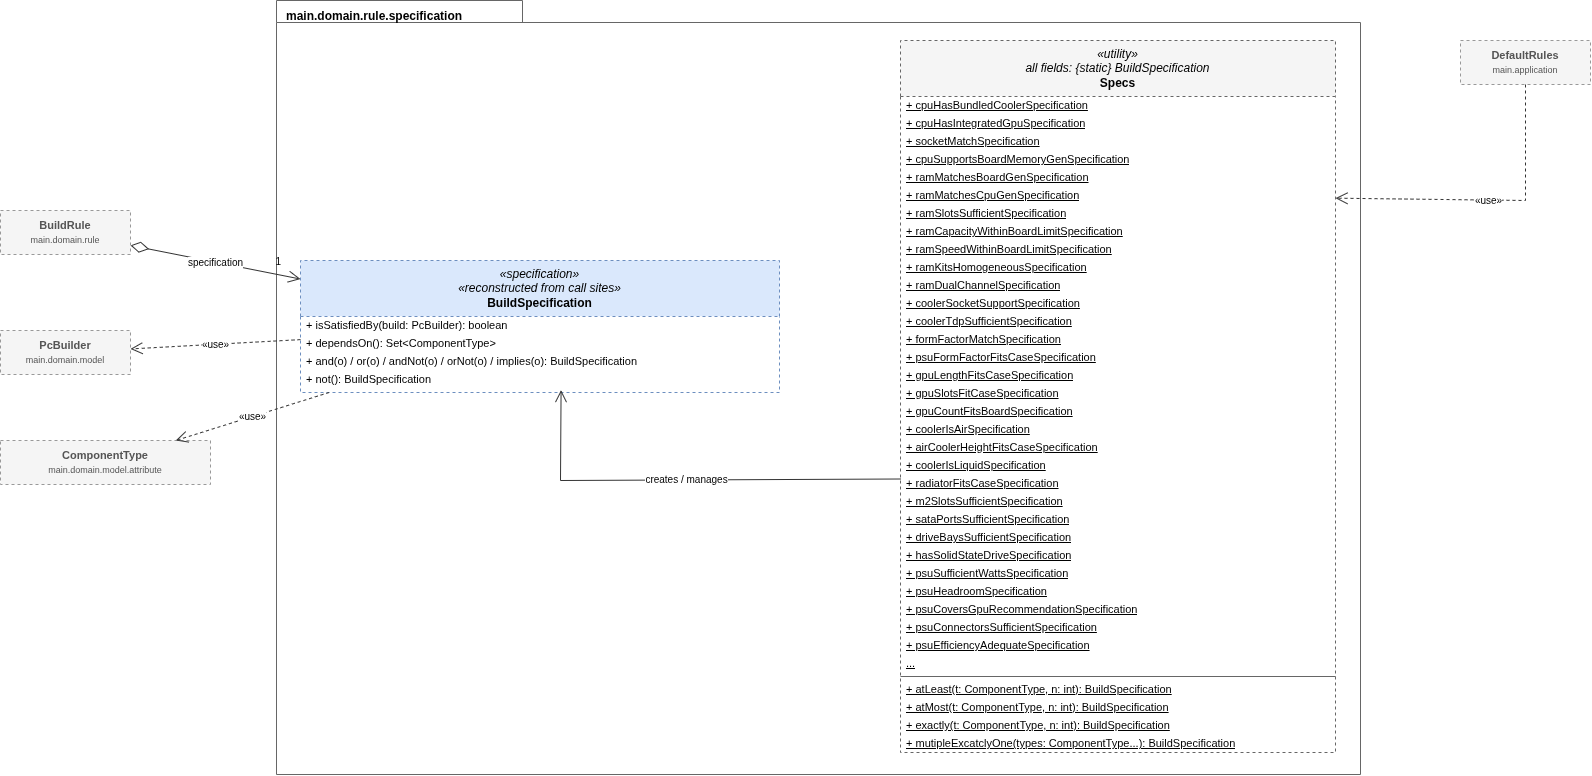

The diagram above was exported from draw.io. Its source (the exported page's mxGraphModel, read from the mxfile embedded in the PNG):
<mxGraphModel dx="1124" dy="717" grid="1" gridSize="10" guides="1" tooltips="1" connect="1" arrows="1" fold="1" page="1" pageScale="1" pageWidth="1690" pageHeight="1096" math="0" shadow="0">
  <root>
    <mxCell id="0" />
    <mxCell id="1" parent="0" />
    <mxCell id="p7-46" parent="1" style="shape=folder;fontStyle=1;tabWidth=246;tabHeight=22;tabPosition=left;html=1;whiteSpace=wrap;align=left;verticalAlign=top;spacingLeft=8;spacingTop=2;fillColor=none;strokeColor=#666666;fontSize=12;dashed=0;" value="main.domain.rule.specification" vertex="1">
      <mxGeometry height="774" width="1084" x="316" y="40" as="geometry" />
    </mxCell>
    <mxCell id="p7-3" parent="1" style="rounded=0;whiteSpace=wrap;html=1;dashed=1;fillColor=#F5F5F5;strokeColor=#999999;fontColor=#555555;fontSize=11;" value="&lt;b&gt;BuildRule&lt;/b&gt;&lt;br&gt;&lt;font style=&quot;font-size:9px&quot;&gt;main.domain.rule&lt;/font&gt;" vertex="1">
      <mxGeometry height="44" width="130" x="40" y="250" as="geometry" />
    </mxCell>
    <mxCell id="p7-4" parent="1" style="swimlane;fontStyle=0;align=center;verticalAlign=middle;childLayout=stackLayout;horizontal=1;startSize=56;horizontalStack=0;resizeParent=1;resizeParentMax=0;resizeLast=0;collapsible=0;marginBottom=0;whiteSpace=wrap;html=1;fontSize=12;fillColor=#DAE8FC;strokeColor=#6C8EBF;swimlaneFillColor=#FFFFFF;dashed=1;" value="&lt;i&gt;«specification»&lt;/i&gt;&lt;br&gt;&lt;i&gt;«reconstructed from call sites»&lt;/i&gt;&lt;br&gt;&lt;b&gt;BuildSpecification&lt;/b&gt;" vertex="1">
      <mxGeometry height="132" width="479" x="340" y="300" as="geometry" />
    </mxCell>
    <mxCell id="p7-5" parent="p7-4" style="text;strokeColor=none;fillColor=none;align=left;verticalAlign=middle;spacingLeft=4;spacingRight=4;overflow=hidden;rotatable=0;points=[[0,0.5],[1,0.5]];portConstraint=eastwest;whiteSpace=nowrap;html=1;fontSize=11;" value="+ isSatisfiedBy(build: PcBuilder): boolean" vertex="1">
      <mxGeometry height="18" width="479" y="56" as="geometry" />
    </mxCell>
    <mxCell id="p7-6" parent="p7-4" style="text;strokeColor=none;fillColor=none;align=left;verticalAlign=middle;spacingLeft=4;spacingRight=4;overflow=hidden;rotatable=0;points=[[0,0.5],[1,0.5]];portConstraint=eastwest;whiteSpace=nowrap;html=1;fontSize=11;" value="+ dependsOn(): Set&amp;lt;ComponentType&amp;gt;" vertex="1">
      <mxGeometry height="18" width="479" y="74" as="geometry" />
    </mxCell>
    <mxCell id="p7-7" parent="p7-4" style="text;strokeColor=none;fillColor=none;align=left;verticalAlign=middle;spacingLeft=4;spacingRight=4;overflow=hidden;rotatable=0;points=[[0,0.5],[1,0.5]];portConstraint=eastwest;whiteSpace=nowrap;html=1;fontSize=11;" value="+ and(o) / or(o) / andNot(o) / orNot(o) / implies(o): BuildSpecification" vertex="1">
      <mxGeometry height="18" width="479" y="92" as="geometry" />
    </mxCell>
    <mxCell id="p7-8" parent="p7-4" style="text;strokeColor=none;fillColor=none;align=left;verticalAlign=middle;spacingLeft=4;spacingRight=4;overflow=hidden;rotatable=0;points=[[0,0.5],[1,0.5]];portConstraint=eastwest;whiteSpace=nowrap;html=1;fontSize=11;" value="+ not(): BuildSpecification" vertex="1">
      <mxGeometry height="18" width="479" y="110" as="geometry" />
    </mxCell>
    <mxCell id="p7-9" parent="1" style="swimlane;fontStyle=0;align=center;verticalAlign=middle;childLayout=stackLayout;horizontal=1;startSize=56;horizontalStack=0;resizeParent=1;resizeParentMax=0;resizeLast=0;collapsible=0;marginBottom=0;whiteSpace=wrap;html=1;fontSize=12;fillColor=#F5F5F5;strokeColor=#666666;swimlaneFillColor=#FFFFFF;dashed=1;" value="&lt;i&gt;«utility»&lt;/i&gt;&lt;br&gt;&lt;i&gt;all fields: {static} BuildSpecification&lt;/i&gt;&lt;br&gt;&lt;b&gt;Specs&lt;/b&gt;" vertex="1">
      <mxGeometry height="712" width="435" x="940" y="80" as="geometry" />
    </mxCell>
    <mxCell id="p7-10" parent="p7-9" style="text;strokeColor=none;fillColor=none;align=left;verticalAlign=middle;spacingLeft=4;spacingRight=4;overflow=hidden;rotatable=0;points=[[0,0.5],[1,0.5]];portConstraint=eastwest;whiteSpace=nowrap;html=1;fontSize=11;" value="&lt;u&gt;+ cpuHasBundledCoolerSpecification&lt;/u&gt;" vertex="1">
      <mxGeometry height="18" width="435" y="56" as="geometry" />
    </mxCell>
    <mxCell id="p7-11" parent="p7-9" style="text;strokeColor=none;fillColor=none;align=left;verticalAlign=middle;spacingLeft=4;spacingRight=4;overflow=hidden;rotatable=0;points=[[0,0.5],[1,0.5]];portConstraint=eastwest;whiteSpace=nowrap;html=1;fontSize=11;" value="&lt;u&gt;+ cpuHasIntegratedGpuSpecification&lt;/u&gt;" vertex="1">
      <mxGeometry height="18" width="435" y="74" as="geometry" />
    </mxCell>
    <mxCell id="p7-12" parent="p7-9" style="text;strokeColor=none;fillColor=none;align=left;verticalAlign=middle;spacingLeft=4;spacingRight=4;overflow=hidden;rotatable=0;points=[[0,0.5],[1,0.5]];portConstraint=eastwest;whiteSpace=nowrap;html=1;fontSize=11;" value="&lt;u&gt;+ socketMatchSpecification&lt;/u&gt;" vertex="1">
      <mxGeometry height="18" width="435" y="92" as="geometry" />
    </mxCell>
    <mxCell id="p7-13" parent="p7-9" style="text;strokeColor=none;fillColor=none;align=left;verticalAlign=middle;spacingLeft=4;spacingRight=4;overflow=hidden;rotatable=0;points=[[0,0.5],[1,0.5]];portConstraint=eastwest;whiteSpace=nowrap;html=1;fontSize=11;" value="&lt;u&gt;+ cpuSupportsBoardMemoryGenSpecification&lt;/u&gt;" vertex="1">
      <mxGeometry height="18" width="435" y="110" as="geometry" />
    </mxCell>
    <mxCell id="p7-14" parent="p7-9" style="text;strokeColor=none;fillColor=none;align=left;verticalAlign=middle;spacingLeft=4;spacingRight=4;overflow=hidden;rotatable=0;points=[[0,0.5],[1,0.5]];portConstraint=eastwest;whiteSpace=nowrap;html=1;fontSize=11;" value="&lt;u&gt;+ ramMatchesBoardGenSpecification&lt;/u&gt;" vertex="1">
      <mxGeometry height="18" width="435" y="128" as="geometry" />
    </mxCell>
    <mxCell id="p7-15" parent="p7-9" style="text;strokeColor=none;fillColor=none;align=left;verticalAlign=middle;spacingLeft=4;spacingRight=4;overflow=hidden;rotatable=0;points=[[0,0.5],[1,0.5]];portConstraint=eastwest;whiteSpace=nowrap;html=1;fontSize=11;" value="&lt;u&gt;+ ramMatchesCpuGenSpecification&lt;/u&gt;" vertex="1">
      <mxGeometry height="18" width="435" y="146" as="geometry" />
    </mxCell>
    <mxCell id="p7-16" parent="p7-9" style="text;strokeColor=none;fillColor=none;align=left;verticalAlign=middle;spacingLeft=4;spacingRight=4;overflow=hidden;rotatable=0;points=[[0,0.5],[1,0.5]];portConstraint=eastwest;whiteSpace=nowrap;html=1;fontSize=11;" value="&lt;u&gt;+ ramSlotsSufficientSpecification&lt;/u&gt;" vertex="1">
      <mxGeometry height="18" width="435" y="164" as="geometry" />
    </mxCell>
    <mxCell id="p7-17" parent="p7-9" style="text;strokeColor=none;fillColor=none;align=left;verticalAlign=middle;spacingLeft=4;spacingRight=4;overflow=hidden;rotatable=0;points=[[0,0.5],[1,0.5]];portConstraint=eastwest;whiteSpace=nowrap;html=1;fontSize=11;" value="&lt;u&gt;+ ramCapacityWithinBoardLimitSpecification&lt;/u&gt;" vertex="1">
      <mxGeometry height="18" width="435" y="182" as="geometry" />
    </mxCell>
    <mxCell id="p7-18" parent="p7-9" style="text;strokeColor=none;fillColor=none;align=left;verticalAlign=middle;spacingLeft=4;spacingRight=4;overflow=hidden;rotatable=0;points=[[0,0.5],[1,0.5]];portConstraint=eastwest;whiteSpace=nowrap;html=1;fontSize=11;" value="&lt;u&gt;+ ramSpeedWithinBoardLimitSpecification&lt;/u&gt;" vertex="1">
      <mxGeometry height="18" width="435" y="200" as="geometry" />
    </mxCell>
    <mxCell id="p7-19" parent="p7-9" style="text;strokeColor=none;fillColor=none;align=left;verticalAlign=middle;spacingLeft=4;spacingRight=4;overflow=hidden;rotatable=0;points=[[0,0.5],[1,0.5]];portConstraint=eastwest;whiteSpace=nowrap;html=1;fontSize=11;" value="&lt;u&gt;+ ramKitsHomogeneousSpecification&lt;/u&gt;" vertex="1">
      <mxGeometry height="18" width="435" y="218" as="geometry" />
    </mxCell>
    <mxCell id="p7-20" parent="p7-9" style="text;strokeColor=none;fillColor=none;align=left;verticalAlign=middle;spacingLeft=4;spacingRight=4;overflow=hidden;rotatable=0;points=[[0,0.5],[1,0.5]];portConstraint=eastwest;whiteSpace=nowrap;html=1;fontSize=11;" value="&lt;u&gt;+ ramDualChannelSpecification&lt;/u&gt;" vertex="1">
      <mxGeometry height="18" width="435" y="236" as="geometry" />
    </mxCell>
    <mxCell id="p7-21" parent="p7-9" style="text;strokeColor=none;fillColor=none;align=left;verticalAlign=middle;spacingLeft=4;spacingRight=4;overflow=hidden;rotatable=0;points=[[0,0.5],[1,0.5]];portConstraint=eastwest;whiteSpace=nowrap;html=1;fontSize=11;" value="&lt;u&gt;+ coolerSocketSupportSpecification&lt;/u&gt;" vertex="1">
      <mxGeometry height="18" width="435" y="254" as="geometry" />
    </mxCell>
    <mxCell id="p7-22" parent="p7-9" style="text;strokeColor=none;fillColor=none;align=left;verticalAlign=middle;spacingLeft=4;spacingRight=4;overflow=hidden;rotatable=0;points=[[0,0.5],[1,0.5]];portConstraint=eastwest;whiteSpace=nowrap;html=1;fontSize=11;" value="&lt;u&gt;+ coolerTdpSufficientSpecification&lt;/u&gt;" vertex="1">
      <mxGeometry height="18" width="435" y="272" as="geometry" />
    </mxCell>
    <mxCell id="p7-23" parent="p7-9" style="text;strokeColor=none;fillColor=none;align=left;verticalAlign=middle;spacingLeft=4;spacingRight=4;overflow=hidden;rotatable=0;points=[[0,0.5],[1,0.5]];portConstraint=eastwest;whiteSpace=nowrap;html=1;fontSize=11;" value="&lt;u&gt;+ formFactorMatchSpecification&lt;/u&gt;" vertex="1">
      <mxGeometry height="18" width="435" y="290" as="geometry" />
    </mxCell>
    <mxCell id="p7-24" parent="p7-9" style="text;strokeColor=none;fillColor=none;align=left;verticalAlign=middle;spacingLeft=4;spacingRight=4;overflow=hidden;rotatable=0;points=[[0,0.5],[1,0.5]];portConstraint=eastwest;whiteSpace=nowrap;html=1;fontSize=11;" value="&lt;u&gt;+ psuFormFactorFitsCaseSpecification&lt;/u&gt;" vertex="1">
      <mxGeometry height="18" width="435" y="308" as="geometry" />
    </mxCell>
    <mxCell id="p7-25" parent="p7-9" style="text;strokeColor=none;fillColor=none;align=left;verticalAlign=middle;spacingLeft=4;spacingRight=4;overflow=hidden;rotatable=0;points=[[0,0.5],[1,0.5]];portConstraint=eastwest;whiteSpace=nowrap;html=1;fontSize=11;" value="&lt;u&gt;+ gpuLengthFitsCaseSpecification&lt;/u&gt;" vertex="1">
      <mxGeometry height="18" width="435" y="326" as="geometry" />
    </mxCell>
    <mxCell id="p7-26" parent="p7-9" style="text;strokeColor=none;fillColor=none;align=left;verticalAlign=middle;spacingLeft=4;spacingRight=4;overflow=hidden;rotatable=0;points=[[0,0.5],[1,0.5]];portConstraint=eastwest;whiteSpace=nowrap;html=1;fontSize=11;" value="&lt;u&gt;+ gpuSlotsFitCaseSpecification&lt;/u&gt;" vertex="1">
      <mxGeometry height="18" width="435" y="344" as="geometry" />
    </mxCell>
    <mxCell id="p7-27" parent="p7-9" style="text;strokeColor=none;fillColor=none;align=left;verticalAlign=middle;spacingLeft=4;spacingRight=4;overflow=hidden;rotatable=0;points=[[0,0.5],[1,0.5]];portConstraint=eastwest;whiteSpace=nowrap;html=1;fontSize=11;" value="&lt;u&gt;+ gpuCountFitsBoardSpecification&lt;/u&gt;" vertex="1">
      <mxGeometry height="18" width="435" y="362" as="geometry" />
    </mxCell>
    <mxCell id="p7-28" parent="p7-9" style="text;strokeColor=none;fillColor=none;align=left;verticalAlign=middle;spacingLeft=4;spacingRight=4;overflow=hidden;rotatable=0;points=[[0,0.5],[1,0.5]];portConstraint=eastwest;whiteSpace=nowrap;html=1;fontSize=11;" value="&lt;u&gt;+ coolerIsAirSpecification&lt;/u&gt;" vertex="1">
      <mxGeometry height="18" width="435" y="380" as="geometry" />
    </mxCell>
    <mxCell id="p7-29" parent="p7-9" style="text;strokeColor=none;fillColor=none;align=left;verticalAlign=middle;spacingLeft=4;spacingRight=4;overflow=hidden;rotatable=0;points=[[0,0.5],[1,0.5]];portConstraint=eastwest;whiteSpace=nowrap;html=1;fontSize=11;" value="&lt;u&gt;+ airCoolerHeightFitsCaseSpecification&lt;/u&gt;" vertex="1">
      <mxGeometry height="18" width="435" y="398" as="geometry" />
    </mxCell>
    <mxCell id="p7-30" parent="p7-9" style="text;strokeColor=none;fillColor=none;align=left;verticalAlign=middle;spacingLeft=4;spacingRight=4;overflow=hidden;rotatable=0;points=[[0,0.5],[1,0.5]];portConstraint=eastwest;whiteSpace=nowrap;html=1;fontSize=11;" value="&lt;u&gt;+ coolerIsLiquidSpecification&lt;/u&gt;" vertex="1">
      <mxGeometry height="18" width="435" y="416" as="geometry" />
    </mxCell>
    <mxCell id="p7-31" parent="p7-9" style="text;strokeColor=none;fillColor=none;align=left;verticalAlign=middle;spacingLeft=4;spacingRight=4;overflow=hidden;rotatable=0;points=[[0,0.5],[1,0.5]];portConstraint=eastwest;whiteSpace=nowrap;html=1;fontSize=11;" value="&lt;u&gt;+ radiatorFitsCaseSpecification&lt;/u&gt;" vertex="1">
      <mxGeometry height="18" width="435" y="434" as="geometry" />
    </mxCell>
    <mxCell id="p7-32" parent="p7-9" style="text;strokeColor=none;fillColor=none;align=left;verticalAlign=middle;spacingLeft=4;spacingRight=4;overflow=hidden;rotatable=0;points=[[0,0.5],[1,0.5]];portConstraint=eastwest;whiteSpace=nowrap;html=1;fontSize=11;" value="&lt;u&gt;+ m2SlotsSufficientSpecification&lt;/u&gt;" vertex="1">
      <mxGeometry height="18" width="435" y="452" as="geometry" />
    </mxCell>
    <mxCell id="p7-33" parent="p7-9" style="text;strokeColor=none;fillColor=none;align=left;verticalAlign=middle;spacingLeft=4;spacingRight=4;overflow=hidden;rotatable=0;points=[[0,0.5],[1,0.5]];portConstraint=eastwest;whiteSpace=nowrap;html=1;fontSize=11;" value="&lt;u&gt;+ sataPortsSufficientSpecification&lt;/u&gt;" vertex="1">
      <mxGeometry height="18" width="435" y="470" as="geometry" />
    </mxCell>
    <mxCell id="p7-34" parent="p7-9" style="text;strokeColor=none;fillColor=none;align=left;verticalAlign=middle;spacingLeft=4;spacingRight=4;overflow=hidden;rotatable=0;points=[[0,0.5],[1,0.5]];portConstraint=eastwest;whiteSpace=nowrap;html=1;fontSize=11;" value="&lt;u&gt;+ driveBaysSufficientSpecification&lt;/u&gt;" vertex="1">
      <mxGeometry height="18" width="435" y="488" as="geometry" />
    </mxCell>
    <mxCell id="p7-35" parent="p7-9" style="text;strokeColor=none;fillColor=none;align=left;verticalAlign=middle;spacingLeft=4;spacingRight=4;overflow=hidden;rotatable=0;points=[[0,0.5],[1,0.5]];portConstraint=eastwest;whiteSpace=nowrap;html=1;fontSize=11;" value="&lt;u&gt;+ hasSolidStateDriveSpecification&lt;/u&gt;" vertex="1">
      <mxGeometry height="18" width="435" y="506" as="geometry" />
    </mxCell>
    <mxCell id="p7-36" parent="p7-9" style="text;strokeColor=none;fillColor=none;align=left;verticalAlign=middle;spacingLeft=4;spacingRight=4;overflow=hidden;rotatable=0;points=[[0,0.5],[1,0.5]];portConstraint=eastwest;whiteSpace=nowrap;html=1;fontSize=11;" value="&lt;u&gt;+ psuSufficientWattsSpecification&lt;/u&gt;" vertex="1">
      <mxGeometry height="18" width="435" y="524" as="geometry" />
    </mxCell>
    <mxCell id="p7-37" parent="p7-9" style="text;strokeColor=none;fillColor=none;align=left;verticalAlign=middle;spacingLeft=4;spacingRight=4;overflow=hidden;rotatable=0;points=[[0,0.5],[1,0.5]];portConstraint=eastwest;whiteSpace=nowrap;html=1;fontSize=11;" value="&lt;u&gt;+ psuHeadroomSpecification&lt;/u&gt;" vertex="1">
      <mxGeometry height="18" width="435" y="542" as="geometry" />
    </mxCell>
    <mxCell id="p7-38" parent="p7-9" style="text;strokeColor=none;fillColor=none;align=left;verticalAlign=middle;spacingLeft=4;spacingRight=4;overflow=hidden;rotatable=0;points=[[0,0.5],[1,0.5]];portConstraint=eastwest;whiteSpace=nowrap;html=1;fontSize=11;" value="&lt;u&gt;+ psuCoversGpuRecommendationSpecification&lt;/u&gt;" vertex="1">
      <mxGeometry height="18" width="435" y="560" as="geometry" />
    </mxCell>
    <mxCell id="p7-39" parent="p7-9" style="text;strokeColor=none;fillColor=none;align=left;verticalAlign=middle;spacingLeft=4;spacingRight=4;overflow=hidden;rotatable=0;points=[[0,0.5],[1,0.5]];portConstraint=eastwest;whiteSpace=nowrap;html=1;fontSize=11;" value="&lt;u&gt;+ psuConnectorsSufficientSpecification&lt;/u&gt;" vertex="1">
      <mxGeometry height="18" width="435" y="578" as="geometry" />
    </mxCell>
    <mxCell id="p7-40" parent="p7-9" style="text;strokeColor=none;fillColor=none;align=left;verticalAlign=middle;spacingLeft=4;spacingRight=4;overflow=hidden;rotatable=0;points=[[0,0.5],[1,0.5]];portConstraint=eastwest;whiteSpace=nowrap;html=1;fontSize=11;" value="&lt;u&gt;+ psuEfficiencyAdequateSpecification&lt;/u&gt;" vertex="1">
      <mxGeometry height="18" width="435" y="596" as="geometry" />
    </mxCell>
    <mxCell id="kczmhIOln9ve7AQt3Osc-3" parent="p7-9" style="text;strokeColor=none;fillColor=none;align=left;verticalAlign=middle;spacingLeft=4;spacingRight=4;overflow=hidden;rotatable=0;points=[[0,0.5],[1,0.5]];portConstraint=eastwest;whiteSpace=nowrap;html=1;fontSize=11;" value="&lt;u&gt;...&lt;/u&gt;" vertex="1">
      <mxGeometry height="18" width="435" y="614" as="geometry" />
    </mxCell>
    <mxCell id="p7-41" parent="p7-9" style="line;strokeWidth=1;fillColor=none;align=left;verticalAlign=middle;spacingTop=-1;spacingLeft=3;spacingRight=3;rotatable=0;labelPosition=right;points=[];portConstraint=eastwest;strokeColor=inherit;" value="" vertex="1">
      <mxGeometry height="8" width="435" y="632" as="geometry" />
    </mxCell>
    <mxCell id="p7-42" parent="p7-9" style="text;strokeColor=none;fillColor=none;align=left;verticalAlign=middle;spacingLeft=4;spacingRight=4;overflow=hidden;rotatable=0;points=[[0,0.5],[1,0.5]];portConstraint=eastwest;whiteSpace=nowrap;html=1;fontSize=11;" value="&lt;u&gt;+ atLeast(t: ComponentType, n: int): BuildSpecification&lt;/u&gt;" vertex="1">
      <mxGeometry height="18" width="435" y="640" as="geometry" />
    </mxCell>
    <mxCell id="p7-43" parent="p7-9" style="text;strokeColor=none;fillColor=none;align=left;verticalAlign=middle;spacingLeft=4;spacingRight=4;overflow=hidden;rotatable=0;points=[[0,0.5],[1,0.5]];portConstraint=eastwest;whiteSpace=nowrap;html=1;fontSize=11;" value="&lt;u&gt;+ atMost(t: ComponentType, n: int): BuildSpecification&lt;/u&gt;" vertex="1">
      <mxGeometry height="18" width="435" y="658" as="geometry" />
    </mxCell>
    <mxCell id="p7-44" parent="p7-9" style="text;strokeColor=none;fillColor=none;align=left;verticalAlign=middle;spacingLeft=4;spacingRight=4;overflow=hidden;rotatable=0;points=[[0,0.5],[1,0.5]];portConstraint=eastwest;whiteSpace=nowrap;html=1;fontSize=11;" value="&lt;u&gt;+ exactly(t: ComponentType, n: int): BuildSpecification&lt;/u&gt;" vertex="1">
      <mxGeometry height="18" width="435" y="676" as="geometry" />
    </mxCell>
    <mxCell id="p7-45" parent="p7-9" style="text;strokeColor=none;fillColor=none;align=left;verticalAlign=middle;spacingLeft=4;spacingRight=4;overflow=hidden;rotatable=0;points=[[0,0.5],[1,0.5]];portConstraint=eastwest;whiteSpace=nowrap;html=1;fontSize=11;" value="&lt;u&gt;+ mutipleExcatclyOne(types: ComponentType...): BuildSpecification&lt;/u&gt;" vertex="1">
      <mxGeometry height="18" width="435" y="694" as="geometry" />
    </mxCell>
    <mxCell id="p7-47" parent="1" style="rounded=0;whiteSpace=wrap;html=1;dashed=1;fillColor=#F5F5F5;strokeColor=#999999;fontColor=#555555;fontSize=11;" value="&lt;b&gt;PcBuilder&lt;/b&gt;&lt;br&gt;&lt;font style=&quot;font-size:9px&quot;&gt;main.domain.model&lt;/font&gt;" vertex="1">
      <mxGeometry height="44" width="130" x="40" y="370" as="geometry" />
    </mxCell>
    <mxCell id="p7-48" parent="1" style="rounded=0;whiteSpace=wrap;html=1;dashed=1;fillColor=#F5F5F5;strokeColor=#999999;fontColor=#555555;fontSize=11;" value="&lt;b&gt;ComponentType&lt;/b&gt;&lt;br&gt;&lt;font style=&quot;font-size:9px&quot;&gt;main.domain.model.attribute&lt;/font&gt;" vertex="1">
      <mxGeometry height="44" width="210" x="40" y="480" as="geometry" />
    </mxCell>
    <mxCell id="p7-49" parent="1" style="rounded=0;whiteSpace=wrap;html=1;dashed=1;fillColor=#F5F5F5;strokeColor=#999999;fontColor=#555555;fontSize=11;" value="&lt;b&gt;DefaultRules&lt;/b&gt;&lt;br&gt;&lt;font style=&quot;font-size:9px&quot;&gt;main.application&lt;/font&gt;" vertex="1">
      <mxGeometry height="44" width="130" x="1500" y="80" as="geometry" />
    </mxCell>
    <mxCell id="p7-50" edge="1" parent="1" source="p7-3" style="html=1;rounded=0;strokeColor=#333333;fontSize=10;labelBackgroundColor=#FFFFFF;startArrow=diamondThin;startSize=16;startFill=0;endArrow=open;endSize=10;" target="p7-4" value="specification">
      <mxGeometry relative="1" as="geometry" />
    </mxCell>
    <mxCell id="p7-51" connectable="0" parent="p7-50" style="edgeLabel;resizable=0;html=1;align=right;verticalAlign=bottom;fontSize=10;labelBackgroundColor=none;" value="1" vertex="1">
      <mxGeometry relative="1" x="0.78" as="geometry">
        <mxPoint y="-6" as="offset" />
      </mxGeometry>
    </mxCell>
    <mxCell id="p7-52" edge="1" parent="1" source="p7-31" style="html=1;rounded=0;strokeColor=#333333;fontSize=10;labelBackgroundColor=#FFFFFF;endArrow=open;endSize=10;exitX=0;exitY=0.25;exitDx=0;exitDy=0;exitPerimeter=0;entryX=0.544;entryY=1.087;entryDx=0;entryDy=0;entryPerimeter=0;" target="p7-8" value="creates / manages">
      <mxGeometry relative="1" x="-0.0057" as="geometry">
        <Array as="points">
          <mxPoint x="600" y="520" />
        </Array>
      </mxGeometry>
    </mxCell>
    <mxCell id="p7-54" edge="1" parent="1" source="p7-4" style="html=1;rounded=0;strokeColor=#333333;fontSize=10;labelBackgroundColor=#FFFFFF;dashed=1;endArrow=open;endSize=10;" target="p7-47" value="«use»">
      <mxGeometry relative="1" as="geometry" />
    </mxCell>
    <mxCell id="p7-55" edge="1" parent="1" source="p7-4" style="html=1;rounded=0;strokeColor=#333333;fontSize=10;labelBackgroundColor=#FFFFFF;dashed=1;endArrow=open;endSize=10;" target="p7-48" value="«use»">
      <mxGeometry relative="1" as="geometry" />
    </mxCell>
    <mxCell id="p7-56" edge="1" parent="1" source="p7-49" style="html=1;rounded=0;strokeColor=#333333;fontSize=10;labelBackgroundColor=#FFFFFF;dashed=1;endArrow=open;endSize=10;" target="p7-15" value="«use»">
      <mxGeometry relative="1" as="geometry">
        <Array as="points">
          <mxPoint x="1565" y="240" />
        </Array>
      </mxGeometry>
    </mxCell>
  </root>
</mxGraphModel>